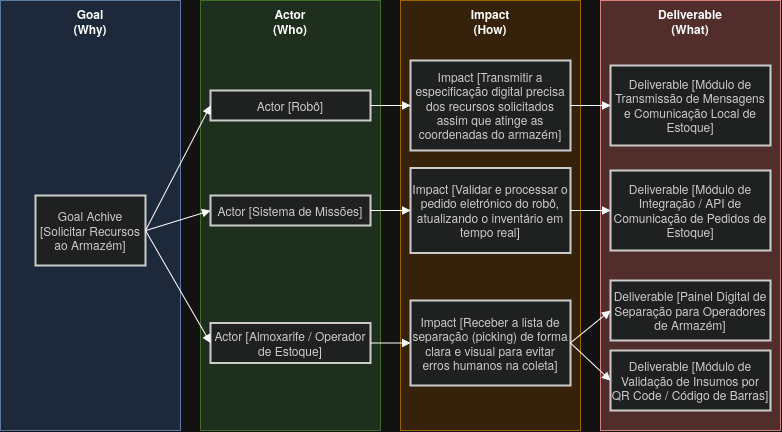

The diagram above was exported from draw.io. Its source (the exported page's mxGraphModel, read from the mxfile embedded in the PNG):
<mxGraphModel dx="1117" dy="679" grid="1" gridSize="10" guides="1" tooltips="1" connect="1" arrows="1" fold="1" page="1" pageScale="1" pageWidth="850" pageHeight="1100" math="0" shadow="0">
  <root>
    <mxCell id="rGhrkMCHYW6GjtN5Ug3L-0" />
    <mxCell id="rGhrkMCHYW6GjtN5Ug3L-1" parent="rGhrkMCHYW6GjtN5Ug3L-0" />
    <mxCell id="rGhrkMCHYW6GjtN5Ug3L-2" parent="rGhrkMCHYW6GjtN5Ug3L-1" style="rounded=0;whiteSpace=wrap;html=1;fillColor=#dae8fc;strokeColor=#6c8ebf;verticalAlign=top;fontStyle=1;" value="&lt;div&gt;Goal&lt;/div&gt;&lt;div&gt;(Why)&lt;/div&gt;" vertex="1">
      <mxGeometry height="430" width="180" x="20" y="20" as="geometry" />
    </mxCell>
    <mxCell id="rGhrkMCHYW6GjtN5Ug3L-3" parent="rGhrkMCHYW6GjtN5Ug3L-1" style="rounded=0;whiteSpace=wrap;html=1;fillColor=#d5e8d4;strokeColor=#82b366;verticalAlign=top;fontStyle=1;" value="&lt;div&gt;Actor&lt;/div&gt;&lt;div&gt;(Who)&lt;/div&gt;" vertex="1">
      <mxGeometry height="430" width="180" x="220" y="20" as="geometry" />
    </mxCell>
    <mxCell id="rGhrkMCHYW6GjtN5Ug3L-4" parent="rGhrkMCHYW6GjtN5Ug3L-1" style="rounded=0;whiteSpace=wrap;html=1;fillColor=#ffe6cc;strokeColor=#d79b00;verticalAlign=top;fontStyle=1;" value="&lt;div&gt;Impact&lt;/div&gt;&lt;div&gt;(How)&lt;/div&gt;" vertex="1">
      <mxGeometry height="430" width="180" x="420" y="20" as="geometry" />
    </mxCell>
    <mxCell id="rGhrkMCHYW6GjtN5Ug3L-5" parent="rGhrkMCHYW6GjtN5Ug3L-1" style="rounded=0;whiteSpace=wrap;html=1;fillColor=#f8cecc;strokeColor=#b85450;verticalAlign=top;fontStyle=1;" value="&lt;div&gt;Deliverable&lt;/div&gt;&lt;div&gt;(What)&lt;/div&gt;" vertex="1">
      <mxGeometry height="430" width="180" x="620" y="20" as="geometry" />
    </mxCell>
    <mxCell id="rGhrkMCHYW6GjtN5Ug3L-6" parent="rGhrkMCHYW6GjtN5Ug3L-1" style="whiteSpace=wrap;strokeWidth=2;fillColor=light-dark(#eeeeee,#1f2020);strokeColor=light-dark(#999999,#cccccc);fontColor=light-dark(#333333,#cccccc);" value="Goal Achive [Solicitar Recursos ao Armazém]" vertex="1">
      <mxGeometry height="70" width="110" x="55" y="215" as="geometry" />
    </mxCell>
    <mxCell id="rGhrkMCHYW6GjtN5Ug3L-7" parent="rGhrkMCHYW6GjtN5Ug3L-1" style="whiteSpace=wrap;strokeWidth=2;fillColor=light-dark(#eeeeee,#1f2020);strokeColor=light-dark(#999999,#cccccc);fontColor=light-dark(#333333,#cccccc);" value="Actor [Robô]" vertex="1">
      <mxGeometry height="30" width="160" x="230" y="110" as="geometry" />
    </mxCell>
    <mxCell id="rGhrkMCHYW6GjtN5Ug3L-8" parent="rGhrkMCHYW6GjtN5Ug3L-1" style="whiteSpace=wrap;strokeWidth=2;fillColor=light-dark(#eeeeee,#1f2020);strokeColor=light-dark(#999999,#cccccc);fontColor=light-dark(#333333,#cccccc);" value="Impact [Transmitir a especificação digital precisa dos recursos solicitados assim que atinge as coordenadas do armazém]" vertex="1">
      <mxGeometry height="90" width="160" x="430" y="80" as="geometry" />
    </mxCell>
    <mxCell id="rGhrkMCHYW6GjtN5Ug3L-9" parent="rGhrkMCHYW6GjtN5Ug3L-1" style="whiteSpace=wrap;strokeWidth=2;fillColor=light-dark(#eeeeee,#1f2020);strokeColor=light-dark(#999999,#cccccc);fontColor=light-dark(#333333,#cccccc);" value="Deliverable [Módulo de Transmissão de Mensagens e Comunicação Local de Estoque]" vertex="1">
      <mxGeometry height="80" width="160" x="630.01" y="85" as="geometry" />
    </mxCell>
    <mxCell id="rGhrkMCHYW6GjtN5Ug3L-10" edge="1" parent="rGhrkMCHYW6GjtN5Ug3L-1" source="rGhrkMCHYW6GjtN5Ug3L-6" style="curved=1;startArrow=none;endArrow=block;exitX=1;exitY=0.5;entryX=0;entryY=0.5;rounded=0;" target="rGhrkMCHYW6GjtN5Ug3L-7" value="">
      <mxGeometry relative="1" as="geometry">
        <Array as="points" />
      </mxGeometry>
    </mxCell>
    <mxCell id="rGhrkMCHYW6GjtN5Ug3L-11" edge="1" parent="rGhrkMCHYW6GjtN5Ug3L-1" source="rGhrkMCHYW6GjtN5Ug3L-7" style="curved=1;startArrow=none;endArrow=block;exitX=1;exitY=0.5;entryX=0;entryY=0.5;rounded=0;" target="rGhrkMCHYW6GjtN5Ug3L-8" value="">
      <mxGeometry relative="1" as="geometry">
        <Array as="points" />
      </mxGeometry>
    </mxCell>
    <mxCell id="rGhrkMCHYW6GjtN5Ug3L-12" edge="1" parent="rGhrkMCHYW6GjtN5Ug3L-1" source="rGhrkMCHYW6GjtN5Ug3L-8" style="curved=1;startArrow=none;endArrow=block;exitX=1;exitY=0.5;entryX=0;entryY=0.5;rounded=0;" target="rGhrkMCHYW6GjtN5Ug3L-9" value="">
      <mxGeometry relative="1" as="geometry">
        <Array as="points" />
      </mxGeometry>
    </mxCell>
    <mxCell id="rGhrkMCHYW6GjtN5Ug3L-20" parent="rGhrkMCHYW6GjtN5Ug3L-1" style="whiteSpace=wrap;strokeWidth=2;fillColor=light-dark(#eeeeee,#1f2020);strokeColor=light-dark(#999999,#cccccc);fontColor=light-dark(#333333,#cccccc);" value="Actor [Sistema de Missões]" vertex="1">
      <mxGeometry height="30" width="160" x="230" y="215" as="geometry" />
    </mxCell>
    <mxCell id="rGhrkMCHYW6GjtN5Ug3L-21" edge="1" parent="rGhrkMCHYW6GjtN5Ug3L-1" source="rGhrkMCHYW6GjtN5Ug3L-6" style="curved=1;startArrow=none;endArrow=block;rounded=0;exitX=1;exitY=0.5;exitDx=0;exitDy=0;entryX=0;entryY=0.5;entryDx=0;entryDy=0;" target="rGhrkMCHYW6GjtN5Ug3L-20" value="">
      <mxGeometry relative="1" as="geometry">
        <Array as="points" />
        <mxPoint x="200" y="415" as="sourcePoint" />
        <mxPoint x="290" y="310" as="targetPoint" />
      </mxGeometry>
    </mxCell>
    <mxCell id="rGhrkMCHYW6GjtN5Ug3L-22" parent="rGhrkMCHYW6GjtN5Ug3L-1" style="whiteSpace=wrap;strokeWidth=2;fillColor=light-dark(#eeeeee,#1f2020);strokeColor=light-dark(#999999,#cccccc);fontColor=light-dark(#333333,#cccccc);" value="Impact [Validar e processar o pedido eletrónico do robô, atualizando o inventário em tempo real]" vertex="1">
      <mxGeometry height="85" width="160" x="430" y="187.5" as="geometry" />
    </mxCell>
    <mxCell id="rGhrkMCHYW6GjtN5Ug3L-23" edge="1" parent="rGhrkMCHYW6GjtN5Ug3L-1" source="rGhrkMCHYW6GjtN5Ug3L-20" style="curved=1;startArrow=none;endArrow=block;rounded=0;entryX=0;entryY=0.5;entryDx=0;entryDy=0;exitX=1;exitY=0.5;exitDx=0;exitDy=0;" target="rGhrkMCHYW6GjtN5Ug3L-22" value="">
      <mxGeometry relative="1" as="geometry">
        <Array as="points" />
        <mxPoint x="380" y="380" as="sourcePoint" />
        <mxPoint x="455.13" y="445" as="targetPoint" />
      </mxGeometry>
    </mxCell>
    <mxCell id="rGhrkMCHYW6GjtN5Ug3L-24" parent="rGhrkMCHYW6GjtN5Ug3L-1" style="whiteSpace=wrap;strokeWidth=2;fillColor=light-dark(#eeeeee,#1f2020);strokeColor=light-dark(#999999,#cccccc);fontColor=light-dark(#333333,#cccccc);" value="Deliverable [Módulo de Integração / API de Comunicação de Pedidos de Estoque]" vertex="1">
      <mxGeometry height="80" width="160" x="630.01" y="190" as="geometry" />
    </mxCell>
    <mxCell id="rGhrkMCHYW6GjtN5Ug3L-25" edge="1" parent="rGhrkMCHYW6GjtN5Ug3L-1" source="rGhrkMCHYW6GjtN5Ug3L-22" style="curved=1;startArrow=none;endArrow=block;rounded=0;exitX=1;exitY=0.5;exitDx=0;exitDy=0;entryX=0;entryY=0.5;entryDx=0;entryDy=0;" target="rGhrkMCHYW6GjtN5Ug3L-24" value="">
      <mxGeometry relative="1" as="geometry">
        <Array as="points" />
        <mxPoint x="590" y="370" as="sourcePoint" />
        <mxPoint x="680" y="445" as="targetPoint" />
      </mxGeometry>
    </mxCell>
    <mxCell id="rGhrkMCHYW6GjtN5Ug3L-30" parent="rGhrkMCHYW6GjtN5Ug3L-1" style="whiteSpace=wrap;strokeWidth=2;fillColor=light-dark(#eeeeee,#1f2020);strokeColor=light-dark(#999999,#cccccc);fontColor=light-dark(#333333,#cccccc);" value="Actor [Almoxarife / Operador de Estoque]" vertex="1">
      <mxGeometry height="40" width="160" x="230" y="342.5" as="geometry" />
    </mxCell>
    <mxCell id="rGhrkMCHYW6GjtN5Ug3L-31" edge="1" parent="rGhrkMCHYW6GjtN5Ug3L-1" source="rGhrkMCHYW6GjtN5Ug3L-6" style="curved=1;startArrow=none;endArrow=block;rounded=0;exitX=1;exitY=0.5;exitDx=0;exitDy=0;entryX=0;entryY=0.5;entryDx=0;entryDy=0;" target="rGhrkMCHYW6GjtN5Ug3L-30" value="">
      <mxGeometry relative="1" as="geometry">
        <Array as="points" />
        <mxPoint x="200" y="450" as="sourcePoint" />
        <mxPoint x="290" y="583" as="targetPoint" />
      </mxGeometry>
    </mxCell>
    <mxCell id="rGhrkMCHYW6GjtN5Ug3L-32" parent="rGhrkMCHYW6GjtN5Ug3L-1" style="whiteSpace=wrap;strokeWidth=2;fillColor=light-dark(#eeeeee,#1f2020);strokeColor=light-dark(#999999,#cccccc);fontColor=light-dark(#333333,#cccccc);" value="Impact [Receber a lista de separação (picking) de forma clara e visual para evitar erros humanos na coleta]" vertex="1">
      <mxGeometry height="85" width="160" x="430" y="320" as="geometry" />
    </mxCell>
    <mxCell id="rGhrkMCHYW6GjtN5Ug3L-33" parent="rGhrkMCHYW6GjtN5Ug3L-1" style="whiteSpace=wrap;strokeWidth=2;fillColor=light-dark(#eeeeee,#1f2020);strokeColor=light-dark(#999999,#cccccc);fontColor=light-dark(#333333,#cccccc);" value="Deliverable [Painel Digital de Separação para Operadores de Armazém]" vertex="1">
      <mxGeometry height="60" width="160" x="630" y="300" as="geometry" />
    </mxCell>
    <mxCell id="rGhrkMCHYW6GjtN5Ug3L-34" edge="1" parent="rGhrkMCHYW6GjtN5Ug3L-1" source="rGhrkMCHYW6GjtN5Ug3L-30" style="curved=1;startArrow=none;endArrow=block;rounded=0;entryX=0;entryY=0.5;entryDx=0;entryDy=0;exitX=1;exitY=0.5;exitDx=0;exitDy=0;" target="rGhrkMCHYW6GjtN5Ug3L-32" value="">
      <mxGeometry relative="1" as="geometry">
        <Array as="points" />
        <mxPoint x="375" y="640" as="sourcePoint" />
        <mxPoint x="440" y="685" as="targetPoint" />
      </mxGeometry>
    </mxCell>
    <mxCell id="rGhrkMCHYW6GjtN5Ug3L-35" edge="1" parent="rGhrkMCHYW6GjtN5Ug3L-1" source="rGhrkMCHYW6GjtN5Ug3L-32" style="curved=1;startArrow=none;endArrow=block;rounded=0;exitX=1;exitY=0.5;exitDx=0;exitDy=0;entryX=0;entryY=0.5;entryDx=0;entryDy=0;" target="rGhrkMCHYW6GjtN5Ug3L-33" value="">
      <mxGeometry relative="1" as="geometry">
        <Array as="points" />
        <mxPoint x="610" y="549" as="sourcePoint" />
        <mxPoint x="650" y="549" as="targetPoint" />
      </mxGeometry>
    </mxCell>
    <mxCell id="B-o_uWn9fUTi90V2PDUu-0" parent="rGhrkMCHYW6GjtN5Ug3L-1" style="whiteSpace=wrap;strokeWidth=2;fillColor=light-dark(#eeeeee,#1f2020);strokeColor=light-dark(#999999,#cccccc);fontColor=light-dark(#333333,#cccccc);" value="Deliverable [Módulo de Validação de Insumos por QR Code / Código de Barras]" vertex="1">
      <mxGeometry height="60" width="160" x="630" y="370" as="geometry" />
    </mxCell>
    <mxCell id="B-o_uWn9fUTi90V2PDUu-1" edge="1" parent="rGhrkMCHYW6GjtN5Ug3L-1" source="rGhrkMCHYW6GjtN5Ug3L-32" style="curved=1;startArrow=none;endArrow=block;exitX=1;exitY=0.5;entryX=0;entryY=0.5;rounded=0;exitDx=0;exitDy=0;entryDx=0;entryDy=0;" target="B-o_uWn9fUTi90V2PDUu-0" value="">
      <mxGeometry relative="1" as="geometry">
        <Array as="points" />
        <mxPoint x="590.01" y="710" as="sourcePoint" />
        <mxPoint x="640.01" y="640" as="targetPoint" />
      </mxGeometry>
    </mxCell>
  </root>
</mxGraphModel>